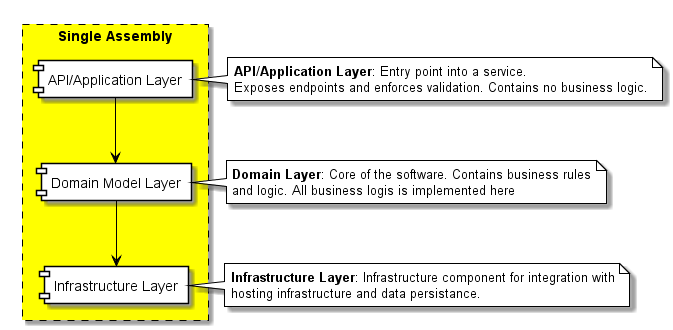

The diagram above was rendered by PlantUML. Its source (embedded in the PNG):
@startuml Microservice Components

skinparam defaultFontName  Helvetica
skinparam sequenceMessageAlign center
skinparam monochrome false

skinparam activity {
    ArrowColor Black
    BackgroundColor White
    BorderColor Black
    BorderThickness 1
}

skinparam actor {
    BackgroundColor White
    BorderColor Black
}

skinparam usecase {
    ArrowColor Black
    BackgroundColor White
    BorderColor Black
    BorderThickness 1
}

skinparam class {
    ArrowColor Black
    BackgroundColor White
    BorderColor Black
    BorderThickness 1
}


skinparam object {
    ArrowColor Black
    BackgroundColor Yellow
    BorderColor Black
}

skinparam package {
    BackgroundColor Yellow
    BorderColor Black
}


skinparam component {
    BackgroundColor White
    InterfaceBackgroundColor White
    BorderColor Black
    InterfaceBorderColor Black
}

skinparam note {
    BackgroundColor White
    BorderColor Black
}

skinparam state {
    ArrowColor Black
    BackgroundColor White
    BorderColor Black
}

skinparam sequence {
    ArrowColor Black
    BackgroundColor White
    ParticipantBackgroundColor White
    BorderColor Black
    LifeLineBorderColor Black
    ParticipantBorderColor Black
    BoxLineColor Black
}

skinparam interface {
    BackgroundColor White
    BorderColor Black
}


hide stereotype
sprite $server [48x48/16] {
000000000000000000000000000000000000000000000000
000000000000000000000000000000000000000000000000
000000000000000000000000000000000000000000000000
000000000000000000000000000000000000000000000000
000000000000000000000000000000000000000000000000
009BBBBBBBBBBBBBBBBBBBBBBBBBBBBBBBBBBBBBBBBBB400
00DFFFFFFFFFFFFFFFFFFFFFFFFFFFFFFFFFFFFFFFFFF500
00DFFFFFFFFFFFFFFFFFFFFFFFFFFFFFFFFFFFFE9BFFF500
00DFF8555555555555555555555556FFFFFFFFD1007FF500
00DFF3000000000000000000000001FFFFFFFF70000FF500
00DFF3000000000000000000000001FFFFFFFF80001FF500
00DFFB99999999999999999999999AFFFFFFFFF300AFF500
00DFFFFFFFFFFFFFFFFFFFFFFFFFFFFFFFFFFFFFDFFFF500
00DFFFFFFFFFFFFFFFFFFFFFFFFFFFFFFFFFFFFFFFFFF500
007888888888888888888888888888888888888888888300
000000000000000000000000000000000000000000000000
000000000000000000000000000000000000000000000000
005666666666666666666666666666666666666666666200
00DFFFFFFFFFFFFFFFFFFFFFFFFFFFFFFFFFFFFFFFFFF500
00DFFFFFFFFFFFFFFFFFFFFFFFFFFFFFFFFFFFFFFFFFF500
00DFFCAAAAAAAAAAAAAAAAAAAAAAABFFFFFFFFF501BFF500
00DFF3000000000000000000000001FFFFFFFF90001FF500
00DFF3000000000000000000000001FFFFFFFF70000FF500
00DFF7444444444444444444444445FFFFFFFFD0006FF500
00DFFFFFFFFFFFFFFFFFFFFFFFFFFFFFFFFFFFFD8AFFF500
00DFFFFFFFFFFFFFFFFFFFFFFFFFFFFFFFFFFFFFFFFFF500
00BDDDDDDDDDDDDDDDDDDDDDDDDDDDDDDDDDDDDDDDDDD400
000000000000000000000000000000000000000000000000
000000000000000000000000000000000000000000000000
000111111111111111111111111111111111111111111000
00DFFFFFFFFFFFFFFFFFFFFFFFFFFFFFFFFFFFFFFFFFF500
00DFFFFFFFFFFFFFFFFFFFFFFFFFFFFFFFFFFFFFFFFFF500
00DFFFFFFFFFFFFFFFFFFFFFFFFFFFFFFFFFFFFA46EFF500
00DFF3000000000000000000000001FFFFFFFFB0004FF500
00DFF3000000000000000000000001FFFFFFFF70000FF500
00DFF3000000000000000000000001FFFFFFFFA0003FF500
00DFFEDDDDDDDDDDDDDDDDDDDDDDDEFFFFFFFFF824DFF500
00DFFFFFFFFFFFFFFFFFFFFFFFFFFFFFFFFFFFFFFFFFF500
00DFFFFFFFFFFFFFFFFFFFFFFFFFFFFFFFFFFFFFFFFFF500
002333333333333333333333333333333333333333333100
000000000000000000000000000000000000000000000000
000000000000000000000000000000000000000000000000
000000000000000000000000000000000000000000000000
000000000000000000000000000000000000000000000000
000000000000000000000000000000000000000000000000
000000000000000000000000000000000000000000000000
000000000000000000000000000000000000000000000000
000000000000000000000000000000000000000000000000
}


skinparam folderBackgroundColor<<FA SERVER>> White

rectangle "Single Assembly" as assembly #line.dashed {
  component "API/Application Layer" as apilayer
  component "Domain Model Layer" as domainlayer
  component "Infrastructure Layer" as infralayer
}

apilayer --> domainlayer
domainlayer --> infralayer

note right of apilayer
**API/Application Layer**: Entry point into a service.
Exposes endpoints and enforces validation. Contains no business logic.
end note
note right of domainlayer
**Domain Layer**: Core of the software. Contains business rules
and logic. All business logis is implemented here
end note
note right of infralayer
**Infrastructure Layer**: Infrastructure component for integration with
hosting infrastructure and data persistance.
end note

@enduml